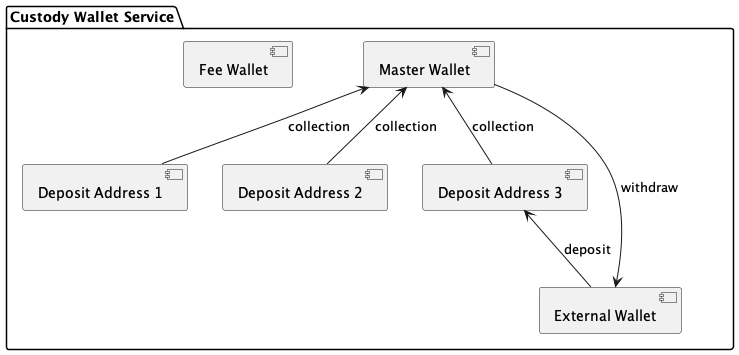

The diagram above was rendered by PlantUML. Its source (embedded in the PNG):
@startuml
package "Custody Wallet Service" {
    [Master Wallet] as MW
    [Deposit Address 1] as DA1
    [Deposit Address 2] as DA2
    [Deposit Address 3] as DA3
    [Fee Wallet] as FW
    [External Wallet] as EW

    MW <-- DA1 : collection
    MW <-- DA2 : collection
    MW <-- DA3 : collection

    DA3 <-- EW : deposit
    MW --> EW : withdraw
}
@enduml